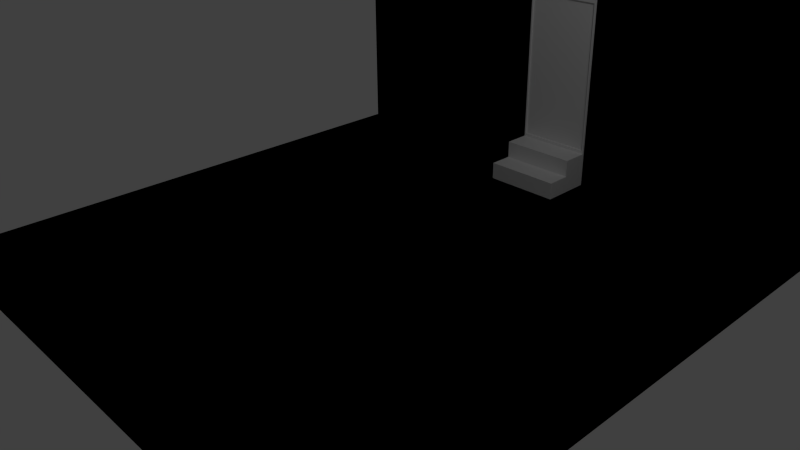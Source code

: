 # Source: tiles.blend  (saved by Blender 2.71.0; exported with 4.5.12 LTS)
import bpy
from mathutils import Matrix  # noqa: F401  (used for matrix-valued properties, if any)

bpy.ops.wm.read_factory_settings(use_empty=True)
scene = bpy.context.scene
scene.name = 'Scene'

# ---- collections
col_collection_1 = bpy.data.collections.new('Collection 1'); scene.collection.children.link(col_collection_1)
col_collection_2 = bpy.data.collections.new('Collection 2'); scene.collection.children.link(col_collection_2)

# ---- world
world_world = bpy.data.worlds.new('World'); scene.world = world_world
world_world.color = (0.05088, 0.05088, 0.05088)
world_world.use_sun_shadow = False
world_world.sun_shadow_jitter_overblur = 0.0
world_world.cycles.sampling_method = 'MANUAL'
world_world.cycles.sample_map_resolution = 256

# ---- cameras
cam_camera = bpy.data.cameras.new('Camera')
cam_camera.clip_end = 100.0
cam_camera.lens = 35.0
cam_camera.sensor_width = 32.0
cam_camera.sensor_height = 18.0
cam_camera.ortho_scale = 7.314
cam_camera.dof.focus_distance = 0.0
cam_camera.dof.aperture_fstop = 128.0

# ---- lights
light_lamp = bpy.data.lights.new('Lamp', 'POINT')
light_lamp.transmission_factor = 0.0
light_lamp.cutoff_distance = 30.0
light_lamp.energy = 100.0
light_lamp.shadow_buffer_clip_start = 1.001
light_lamp.shadow_soft_size = 0.1
light_lamp.shadow_maximum_resolution = 0.006
light_lamp.use_absolute_resolution = True
light_lamp.cycles.use_multiple_importance_sampling = False

# ---- meshes
me_plane_004 = bpy.data.meshes.new('Plane.004')
me_plane_004.from_pydata([(-4.0, -4.0, 0.0), (4.0, -4.0, 0.0), (-4.0, 4.0, 0.0), (4.0, 4.0, 0.0)], [], [(3, 2, 0, 1)])
_uv = me_plane_004.uv_layers.new(name='UVMap')
_uv.uv.foreach_set('vector', [0.9999, 0.9999, 0.0001047, 0.9999, 9.998e-05, 0.000106, 0.9999, 0.0001])
me_plane_004.use_remesh_preserve_volume = False
me_plane_004.use_remesh_preserve_attributes = False
me_plane_004.use_mirror_vertex_groups = False
me_plane_004.update()
me_plane_001 = bpy.data.meshes.new('Plane.001')
me_plane_001.from_pydata([(-4.0, -4.0, 0.0), (4.0, -4.0, 0.0), (-4.0, 4.0, 0.0), (4.0, 4.0, 0.0), (-4.0, 3.84, 0.0), (-4.0, 0.16, 0.0), (-4.0, -0.16, 0.0), (-4.0, -3.84, 0.0), (-3.84, -4.0, 0.0), (-0.16, -4.0, 0.0), (0.16, -4.0, 0.0), (3.84, -4.0, 0.0), (4.0, -3.84, 0.0), (4.0, -0.16, 0.0), (4.0, 0.16, 0.0), (4.0, 3.84, 0.0), (3.84, 4.0, 0.0), (0.16, 4.0, 0.0), (-0.16, 4.0, 0.0), (-3.84, 4.0, 0.0), (-3.84, -3.84, 0.0), (-3.84, -0.16, 0.0), (-3.84, 0.16, 0.0), (-3.84, 3.84, 0.0), (-0.16, -3.84, 0.0), (-0.16, -0.16, 0.0), (-0.16, 0.16, 0.0), (-0.16, 3.84, 0.0), (0.16, -3.84, 0.0), (0.16, -0.16, 0.0), (0.16, 0.16, 0.0), (0.16, 3.84, 0.0), (3.84, -3.84, 0.0), (3.84, -0.16, 0.0), (3.84, 0.16, 0.0), (3.84, 3.84, 0.0)], [], [(35, 15, 3, 16), (4, 23, 19, 2), (23, 27, 18, 19), (27, 31, 17, 18), (31, 35, 16, 17), (0, 8, 20, 7), (7, 20, 21, 6), (6, 21, 22, 5), (5, 22, 23, 4), (8, 9, 24, 20), (20, 24, 25, 21), (21, 25, 26, 22), (22, 26, 27, 23), (9, 10, 28, 24), (24, 28, 29, 25), (25, 29, 30, 26), (26, 30, 31, 27), (10, 11, 32, 28), (28, 32, 33, 29), (29, 33, 34, 30), (30, 34, 35, 31), (11, 1, 12, 32), (32, 12, 13, 33), (33, 13, 14, 34), (34, 14, 15, 35)])
_uv = me_plane_001.uv_layers.new(name='UVMap')
_uv.uv.foreach_set('vector', [0.9799, 0.9799, 0.9999, 0.9799, 0.9999, 0.9999, 0.9799, 0.9999, 0.0001046, 0.9799, 0.0201, 0.9799, 0.0201, 0.9999, 0.0001047, 0.9999, 0.0201, 0.9799, 0.48, 0.9799, 0.48, 0.9999, 0.0201, 0.9999, 0.48, 0.9799, 0.52, 0.9799, 0.52, 0.9999, 0.48, 0.9999, 0.52, 0.9799, 0.9799, 0.9799, 0.9799, 0.9999, 0.52, 0.9999, 9.998e-05, 0.000106, 0.0201, 0.000106, 0.0201, 0.0201, 0.0001001, 0.0201, 0.0001001, 0.0201, 0.0201, 0.0201, 0.0201, 0.48, 0.0001036, 0.48, 0.0001036, 0.48, 0.0201, 0.48, 0.0201, 0.52, 0.000103, 0.52, 0.000103, 0.52, 0.0201, 0.52, 0.0201, 0.9799, 0.0001046, 0.9799, 0.0201, 0.000106, 0.48, 0.000103, 0.48, 0.0201, 0.0201, 0.0201, 0.0201, 0.0201, 0.48, 0.0201, 0.48, 0.48, 0.0201, 0.48, 0.0201, 0.48, 0.48, 0.48, 0.48, 0.52, 0.0201, 0.52, 0.0201, 0.52, 0.48, 0.52, 0.48, 0.9799, 0.0201, 0.9799, 0.48, 0.000103, 0.52, 0.0001028, 0.52, 0.0201, 0.48, 0.0201, 0.48, 0.0201, 0.52, 0.0201, 0.52, 0.48, 0.48, 0.48, 0.48, 0.48, 0.52, 0.48, 0.52, 0.52, 0.48, 0.52, 0.48, 0.52, 0.52, 0.52, 0.52, 0.9799, 0.48, 0.9799, 0.52, 0.0001028, 0.9799, 9.998e-05, 0.9799, 0.0201, 0.52, 0.0201, 0.52, 0.0201, 0.9799, 0.0201, 0.9799, 0.48, 0.52, 0.48, 0.52, 0.48, 0.9799, 0.48, 0.9799, 0.52, 0.52, 0.52, 0.52, 0.52, 0.9799, 0.52, 0.9799, 0.9799, 0.52, 0.9799, 0.9799, 9.998e-05, 0.9999, 0.0001, 0.9999, 0.0201, 0.9799, 0.0201, 0.9799, 0.0201, 0.9999, 0.0201, 0.9999, 0.48, 0.9799, 0.48, 0.9799, 0.48, 0.9999, 0.48, 0.9999, 0.52, 0.9799, 0.52, 0.9799, 0.52, 0.9999, 0.52, 0.9999, 0.9799, 0.9799, 0.9799])
me_plane_001.use_remesh_preserve_volume = False
me_plane_001.use_remesh_preserve_attributes = False
me_plane_001.use_mirror_vertex_groups = False
me_plane_001.update()
me_plane_003 = bpy.data.meshes.new('Plane.003')
me_plane_003.from_pydata([(-4.0, 4.0, 0.5), (4.0, 4.0, 0.5), (-4.0, 3.68, 0.5), (4.0, 3.68, 0.5), (4.0, 3.787, 0.5), (4.0, 3.893, 0.5), (-4.0, 3.787, 0.5), (-4.0, 3.893, 0.5), (-0.55, 4.0, 0.5), (0.55, 4.0, 0.5), (0.55, 3.68, 0.5), (-0.55, 3.68, 0.5), (-4.0, 4.0, 0.5), (4.0, 4.0, 0.5), (-4.0, 3.68, 0.5), (4.0, 3.68, 0.5), (4.0, 3.787, 0.5), (4.0, 3.893, 0.5), (-4.0, 3.787, 0.5), (-4.0, 3.893, 0.5), (-0.55, 4.0, 0.5), (0.55, 4.0, 0.5), (0.55, 3.68, 0.5), (-0.55, 3.68, 0.5), (4.0, 3.68, 3.5), (-4.0, 3.68, 3.5), (4.0, 4.0, 3.5), (-4.0, 4.0, 3.5), (-4.0, 4.0, 0.5), (4.0, 4.0, 0.5), (-4.0, 3.68, 0.5), (4.0, 3.68, 0.5), (4.0, 3.787, 0.5), (4.0, 3.893, 0.5), (-4.0, 3.787, 0.5), (-4.0, 3.893, 0.5), (-0.55, 4.0, 0.5), (0.55, 4.0, 0.5), (0.55, 3.68, 0.5), (-0.55, 3.68, 0.5), (-4.0, 3.68, 2.75), (4.0, 3.787, 2.75), (4.0, 3.893, 2.75), (4.0, 4.0, 2.75), (4.0, 3.787, 3.5), (4.0, 3.893, 3.5), (-4.0, 3.787, 3.5), (-4.0, 3.893, 3.5), (-0.55, 4.0, 3.5), (0.55, 4.0, 3.5), (0.55, 3.68, 3.5), (-0.55, 3.68, 3.5), (-0.55, 3.787, 3.5), (-0.55, 3.893, 3.5), (0.55, 3.787, 3.5), (0.55, 3.893, 3.5), (-4.0, 3.787, 2.75), (-4.0, 3.893, 2.75), (-4.0, 4.0, 2.75), (-0.55, 4.0, 2.75), (0.55, 4.0, 2.75), (4.0, 3.68, 2.75), (0.55, 3.68, 2.75), (-0.55, 3.68, 2.75), (-4.0, 4.0, 0.0), (4.0, 4.0, 0.0), (-4.0, 3.68, 0.0), (4.0, 3.68, 0.0), (4.0, 3.787, 0.0), (4.0, 3.893, 0.0), (-4.0, 3.787, 0.0), (-4.0, 3.893, 0.0), (-0.55, 4.0, 0.0), (0.55, 4.0, 0.0), (0.55, 3.68, 0.0), (-0.55, 3.68, 0.0), (-0.55, 3.787, 0.0), (-0.55, 3.893, 0.0), (0.55, 3.787, 0.0), (0.55, 3.893, 0.0)], [], [(11, 2, 66, 75), (4, 3, 67, 68), (5, 4, 68, 69), (2, 6, 70, 66), (6, 7, 71, 70), (0, 8, 72, 64), (8, 9, 73, 72), (3, 10, 74, 67), (10, 11, 75, 74), (14, 23, 39, 30), (15, 16, 32, 31), (16, 17, 33, 32), (18, 14, 30, 34), (19, 18, 34, 35), (20, 12, 28, 36), (21, 20, 36, 37), (22, 15, 31, 38), (23, 22, 38, 39), (11, 10, 22, 23), (10, 3, 15, 22), (9, 8, 20, 21), (8, 0, 12, 20), (7, 6, 18, 19), (6, 2, 14, 18), (4, 5, 17, 16), (3, 4, 16, 15), (2, 11, 23, 14), (1, 9, 21, 13), (0, 7, 19, 12), (5, 1, 13, 17), (40, 63, 51, 25), (61, 41, 44, 24), (41, 42, 45, 44), (56, 40, 25, 46), (57, 56, 46, 47), (59, 58, 27, 48), (60, 59, 48, 49), (62, 61, 24, 50), (63, 62, 50, 51), (13, 21, 37, 29), (12, 19, 35, 28), (17, 13, 29, 33), (55, 45, 26, 49), (47, 53, 48, 27), (53, 55, 49, 48), (25, 51, 52, 46), (46, 52, 53, 47), (51, 50, 54, 52), (52, 54, 55, 53), (50, 24, 44, 54), (54, 44, 45, 55), (43, 60, 49, 26), (58, 57, 47, 27), (42, 43, 26, 45), (30, 39, 63, 40), (31, 32, 41, 61), (32, 33, 42, 41), (34, 30, 40, 56), (35, 34, 56, 57), (36, 28, 58, 59), (37, 36, 59, 60), (38, 31, 61, 62), (39, 38, 62, 63), (29, 37, 60, 43), (28, 35, 57, 58), (33, 29, 43, 42), (79, 73, 65, 69), (71, 64, 72, 77), (77, 72, 73, 79), (66, 70, 76, 75), (70, 71, 77, 76), (75, 76, 78, 74), (76, 77, 79, 78), (74, 78, 68, 67), (78, 79, 69, 68), (9, 1, 65, 73), (7, 0, 64, 71), (1, 5, 69, 65)])
_uv = me_plane_003.uv_layers.new(name='UVMap')
_uv.uv.foreach_set('vector', [0.3334, 0.9799, 0.0001046, 0.9799, 0.0001046, 0.9799, 0.3334, 0.9799, 0.9999, 0.9866, 0.9999, 0.9799, 0.9999, 0.9799, 0.9999, 0.9866, 0.9999, 0.9932, 0.9999, 0.9866, 0.9999, 0.9866, 0.9999, 0.9932, 0.0001046, 0.9799, 0.0001046, 0.9866, 0.0001046, 0.9866, 0.0001046, 0.9799, 0.0001046, 0.9866, 0.0001047, 0.9932, 0.0001047, 0.9932, 0.0001046, 0.9866, 0.0001047, 0.9999, 0.3334, 0.9999, 0.3334, 0.9999, 0.0001047, 0.9999, 0.3334, 0.9999, 0.6666, 0.9999, 0.6666, 0.9999, 0.3334, 0.9999, 0.9999, 0.9799, 0.6666, 0.9799, 0.6666, 0.9799, 0.9999, 0.9799, 0.6666, 0.9799, 0.3334, 0.9799, 0.3334, 0.9799, 0.6666, 0.9799, 0.0001046, 0.9799, 0.3334, 0.9799, 0.3334, 0.9799, 0.0001046, 0.9799, 0.9999, 0.9799, 0.9999, 0.9866, 0.9999, 0.9866, 0.9999, 0.9799, 0.9999, 0.9866, 0.9999, 0.9932, 0.9999, 0.9932, 0.9999, 0.9866, 0.0001046, 0.9866, 0.0001046, 0.9799, 0.0001046, 0.9799, 0.0001046, 0.9866, 0.0001047, 0.9932, 0.0001046, 0.9866, 0.0001046, 0.9866, 0.0001047, 0.9932, 0.3334, 0.9999, 0.0001047, 0.9999, 0.0001047, 0.9999, 0.3334, 0.9999, 0.6666, 0.9999, 0.3334, 0.9999, 0.3334, 0.9999, 0.6666, 0.9999, 0.6666, 0.9799, 0.9999, 0.9799, 0.9999, 0.9799, 0.6666, 0.9799, 0.3334, 0.9799, 0.6666, 0.9799, 0.6666, 0.9799, 0.3334, 0.9799, 0.3334, 0.9799, 0.6666, 0.9799, 0.6666, 0.9799, 0.3334, 0.9799, 0.6666, 0.9799, 0.9999, 0.9799, 0.9999, 0.9799, 0.6666, 0.9799, 0.6666, 0.9999, 0.3334, 0.9999, 0.3334, 0.9999, 0.6666, 0.9999, 0.3334, 0.9999, 0.0001047, 0.9999, 0.0001047, 0.9999, 0.3334, 0.9999, 0.0001047, 0.9932, 0.0001046, 0.9866, 0.0001046, 0.9866, 0.0001047, 0.9932, 0.0001046, 0.9866, 0.0001046, 0.9799, 0.0001046, 0.9799, 0.0001046, 0.9866, 0.9999, 0.9866, 0.9999, 0.9932, 0.9999, 0.9932, 0.9999, 0.9866, 0.9999, 0.9799, 0.9999, 0.9866, 0.9999, 0.9866, 0.9999, 0.9799, 0.0001046, 0.9799, 0.3334, 0.9799, 0.3334, 0.9799, 0.0001046, 0.9799, 0.9999, 0.9999, 0.6666, 0.9999, 0.6666, 0.9999, 0.9999, 0.9999, 0.0001047, 0.9999, 0.0001047, 0.9932, 0.0001047, 0.9932, 0.0001047, 0.9999, 0.9999, 0.9932, 0.9999, 0.9999, 0.9999, 0.9999, 0.9999, 0.9932, 0.0001046, 0.9799, 0.3334, 0.9799, 0.3334, 0.9799, 0.0001046, 0.9799, 0.9999, 0.9799, 0.9999, 0.9866, 0.9999, 0.9866, 0.9999, 0.9799, 0.9999, 0.9866, 0.9999, 0.9932, 0.9999, 0.9932, 0.9999, 0.9866, 0.0001046, 0.9866, 0.0001046, 0.9799, 0.0001046, 0.9799, 0.0001046, 0.9866, 0.0001047, 0.9932, 0.0001046, 0.9866, 0.0001046, 0.9866, 0.0001047, 0.9932, 0.3334, 0.9999, 0.0001047, 0.9999, 0.0001047, 0.9999, 0.3334, 0.9999, 0.6666, 0.9999, 0.3334, 0.9999, 0.3334, 0.9999, 0.6666, 0.9999, 0.6666, 0.9799, 0.9999, 0.9799, 0.9999, 0.9799, 0.6666, 0.9799, 0.3334, 0.9799, 0.6666, 0.9799, 0.6666, 0.9799, 0.3334, 0.9799, 0.9999, 0.9999, 0.6666, 0.9999, 0.6666, 0.9999, 0.9999, 0.9999, 0.0001047, 0.9999, 0.0001047, 0.9932, 0.0001047, 0.9932, 0.0001047, 0.9999, 0.9999, 0.9932, 0.9999, 0.9999, 0.9999, 0.9999, 0.9999, 0.9932, 0.6666, 0.9932, 0.9999, 0.9932, 0.9999, 0.9999, 0.6666, 0.9999, 0.0001047, 0.9932, 0.3334, 0.9932, 0.3334, 0.9999, 0.0001047, 0.9999, 0.3334, 0.9932, 0.6666, 0.9932, 0.6666, 0.9999, 0.3334, 0.9999, 0.0001046, 0.9799, 0.3334, 0.9799, 0.3334, 0.9866, 0.0001046, 0.9866, 0.0001046, 0.9866, 0.3334, 0.9866, 0.3334, 0.9932, 0.0001047, 0.9932, 0.3334, 0.9799, 0.6666, 0.9799, 0.6666, 0.9866, 0.3334, 0.9866, 0.3334, 0.9866, 0.6666, 0.9866, 0.6666, 0.9932, 0.3334, 0.9932, 0.6666, 0.9799, 0.9999, 0.9799, 0.9999, 0.9866, 0.6666, 0.9866, 0.6666, 0.9866, 0.9999, 0.9866, 0.9999, 0.9932, 0.6666, 0.9932, 0.9999, 0.9999, 0.6666, 0.9999, 0.6666, 0.9999, 0.9999, 0.9999, 0.0001047, 0.9999, 0.0001047, 0.9932, 0.0001047, 0.9932, 0.0001047, 0.9999, 0.9999, 0.9932, 0.9999, 0.9999, 0.9999, 0.9999, 0.9999, 0.9932, 0.0001046, 0.9799, 0.3334, 0.9799, 0.3334, 0.9799, 0.0001046, 0.9799, 0.9999, 0.9799, 0.9999, 0.9866, 0.9999, 0.9866, 0.9999, 0.9799, 0.9999, 0.9866, 0.9999, 0.9932, 0.9999, 0.9932, 0.9999, 0.9866, 0.0001046, 0.9866, 0.0001046, 0.9799, 0.0001046, 0.9799, 0.0001046, 0.9866, 0.0001047, 0.9932, 0.0001046, 0.9866, 0.0001046, 0.9866, 0.0001047, 0.9932, 0.3334, 0.9999, 0.0001047, 0.9999, 0.0001047, 0.9999, 0.3334, 0.9999, 0.6666, 0.9999, 0.3334, 0.9999, 0.3334, 0.9999, 0.6666, 0.9999, 0.6666, 0.9799, 0.9999, 0.9799, 0.9999, 0.9799, 0.6666, 0.9799, 0.3334, 0.9799, 0.6666, 0.9799, 0.6666, 0.9799, 0.3334, 0.9799, 0.9999, 0.9999, 0.6666, 0.9999, 0.6666, 0.9999, 0.9999, 0.9999, 0.0001047, 0.9999, 0.0001047, 0.9932, 0.0001047, 0.9932, 0.0001047, 0.9999, 0.9999, 0.9932, 0.9999, 0.9999, 0.9999, 0.9999, 0.9999, 0.9932, 0.6666, 0.9932, 0.6666, 0.9999, 0.9999, 0.9999, 0.9999, 0.9932, 0.0001047, 0.9932, 0.0001047, 0.9999, 0.3334, 0.9999, 0.3334, 0.9932, 0.3334, 0.9932, 0.3334, 0.9999, 0.6666, 0.9999, 0.6666, 0.9932, 0.0001046, 0.9799, 0.0001046, 0.9866, 0.3334, 0.9866, 0.3334, 0.9799, 0.0001046, 0.9866, 0.0001047, 0.9932, 0.3334, 0.9932, 0.3334, 0.9866, 0.3334, 0.9799, 0.3334, 0.9866, 0.6666, 0.9866, 0.6666, 0.9799, 0.3334, 0.9866, 0.3334, 0.9932, 0.6666, 0.9932, 0.6666, 0.9866, 0.6666, 0.9799, 0.6666, 0.9866, 0.9999, 0.9866, 0.9999, 0.9799, 0.6666, 0.9866, 0.6666, 0.9932, 0.9999, 0.9932, 0.9999, 0.9866, 0.6666, 0.9999, 0.9999, 0.9999, 0.9999, 0.9999, 0.6666, 0.9999, 0.0001047, 0.9932, 0.0001047, 0.9999, 0.0001047, 0.9999, 0.0001047, 0.9932, 0.9999, 0.9999, 0.9999, 0.9932, 0.9999, 0.9932, 0.9999, 0.9999])
me_plane_003.use_remesh_preserve_volume = False
me_plane_003.use_remesh_preserve_attributes = False
me_plane_003.use_mirror_vertex_groups = False
me_plane_003.update()
me_plane_002 = bpy.data.meshes.new('Plane.002')
me_plane_002.from_pydata([(-4.0, 4.0, 0.5), (4.0, 4.0, 0.5), (-4.0, 3.68, 0.5), (4.0, 3.68, 0.5), (4.0, 3.787, 0.5), (4.0, 3.893, 0.5), (-4.0, 3.787, 0.5), (-4.0, 3.893, 0.5), (-0.55, 4.0, 0.5), (0.55, 4.0, 0.5), (0.55, 3.68, 0.5), (-0.55, 3.68, 0.5), (-4.0, 4.0, 0.5), (4.0, 4.0, 0.5), (-4.0, 3.68, 0.5), (4.0, 3.68, 0.5), (4.0, 3.787, 0.5), (4.0, 3.893, 0.5), (-4.0, 3.787, 0.5), (-4.0, 3.893, 0.5), (-0.55, 4.0, 0.5), (0.55, 4.0, 0.5), (0.55, 3.68, 0.5), (-0.55, 3.68, 0.5), (4.0, 3.68, 3.5), (-4.0, 3.68, 3.5), (4.0, 4.0, 3.5), (-4.0, 4.0, 3.5), (-4.0, 4.0, 0.5), (4.0, 4.0, 0.5), (-4.0, 3.68, 0.5), (4.0, 3.68, 0.5), (4.0, 3.787, 0.5), (4.0, 3.893, 0.5), (-4.0, 3.787, 0.5), (-4.0, 3.893, 0.5), (-0.55, 4.0, 0.5), (0.55, 4.0, 0.5), (0.55, 3.68, 0.5), (-0.55, 3.68, 0.5), (-4.0, 3.68, 2.75), (4.0, 3.787, 2.75), (4.0, 3.893, 2.75), (4.0, 4.0, 2.75), (4.0, 3.787, 3.5), (4.0, 3.893, 3.5), (-4.0, 3.787, 3.5), (-4.0, 3.893, 3.5), (-0.55, 4.0, 3.5), (0.55, 4.0, 3.5), (0.55, 3.68, 3.5), (-0.55, 3.68, 3.5), (-0.55, 3.787, 3.5), (-0.55, 3.893, 3.5), (0.55, 3.787, 3.5), (0.55, 3.893, 3.5), (-4.0, 3.787, 2.75), (-4.0, 3.893, 2.75), (-4.0, 4.0, 2.75), (-0.55, 4.0, 2.75), (0.55, 4.0, 2.75), (4.0, 3.68, 2.75), (0.55, 3.68, 2.75), (-0.55, 3.68, 2.75), (-4.0, 4.0, 0.0), (4.0, 4.0, 0.0), (-4.0, 3.68, 0.0), (4.0, 3.68, 0.0), (4.0, 3.787, 0.0), (4.0, 3.893, 0.0), (-4.0, 3.787, 0.0), (-4.0, 3.893, 0.0), (-0.55, 4.0, 0.0), (0.55, 4.0, 0.0), (0.55, 3.68, 0.0), (-0.55, 3.68, 0.0), (0.5269, 3.68, 0.5472), (-0.5269, 3.68, 0.5472), (0.5269, 3.68, 2.703), (-0.5269, 3.68, 2.703), (0.5269, 3.707, 0.5472), (-0.5269, 3.707, 0.5472), (0.5269, 3.707, 2.703), (-0.5269, 3.707, 2.703), (0.5171, 3.707, 0.5673), (-0.5171, 3.707, 0.5673), (0.5171, 3.707, 2.683), (-0.5171, 3.707, 2.683), (0.5171, 3.691, 0.5673), (-0.5171, 3.691, 0.5673), (0.5171, 3.691, 2.683), (-0.5171, 3.691, 2.683), (0.55, 3.284, 0.5), (-0.55, 3.284, 0.0), (0.55, 3.284, 0.0), (-0.55, 3.284, 0.5), (0.55, 3.284, 0.25), (-0.55, 3.284, 0.25), (0.0, 3.284, 0.5), (0.0, 3.284, 0.25), (-0.55, 2.937, 0.0), (0.55, 2.937, 0.0), (0.0, 2.937, 0.0), (0.55, 2.937, 0.25), (-0.55, 2.937, 0.25), (0.0, 2.937, 0.25), (0.55, 3.656, 0.5), (-0.55, 3.656, 0.5), (0.55, 3.656, 2.75), (-0.55, 3.656, 2.75), (0.5269, 3.656, 0.5472), (-0.5269, 3.656, 0.5472), (0.5269, 3.656, 2.703), (-0.5269, 3.656, 2.703)], [], [(11, 2, 66, 75), (4, 3, 67, 68), (5, 4, 68, 69), (2, 6, 70, 66), (6, 7, 71, 70), (0, 8, 72, 64), (8, 9, 73, 72), (3, 10, 74, 67), (14, 23, 39, 30), (15, 16, 32, 31), (16, 17, 33, 32), (18, 14, 30, 34), (19, 18, 34, 35), (20, 12, 28, 36), (21, 20, 36, 37), (22, 15, 31, 38), (23, 22, 38, 39), (11, 10, 22, 23), (10, 3, 15, 22), (9, 8, 20, 21), (8, 0, 12, 20), (7, 6, 18, 19), (6, 2, 14, 18), (4, 5, 17, 16), (3, 4, 16, 15), (2, 11, 23, 14), (1, 9, 21, 13), (0, 7, 19, 12), (5, 1, 13, 17), (40, 63, 51, 25), (61, 41, 44, 24), (41, 42, 45, 44), (56, 40, 25, 46), (57, 56, 46, 47), (59, 58, 27, 48), (60, 59, 48, 49), (62, 61, 24, 50), (63, 62, 50, 51), (13, 21, 37, 29), (12, 19, 35, 28), (17, 13, 29, 33), (55, 45, 26, 49), (47, 53, 48, 27), (53, 55, 49, 48), (25, 51, 52, 46), (46, 52, 53, 47), (51, 50, 54, 52), (52, 54, 55, 53), (50, 24, 44, 54), (54, 44, 45, 55), (43, 60, 49, 26), (58, 57, 47, 27), (42, 43, 26, 45), (30, 39, 63, 40), (31, 32, 41, 61), (32, 33, 42, 41), (34, 30, 40, 56), (35, 34, 56, 57), (36, 28, 58, 59), (37, 36, 59, 60), (38, 31, 61, 62), (29, 37, 60, 43), (28, 35, 57, 58), (33, 29, 43, 42), (9, 1, 65, 73), (7, 0, 64, 71), (1, 5, 69, 65), (76, 77, 111, 110), (77, 79, 113, 111), (78, 76, 110, 112), (79, 78, 112, 113), (78, 79, 83, 82), (76, 78, 82, 80), (79, 77, 81, 83), (77, 76, 80, 81), (82, 83, 87, 86), (80, 82, 86, 84), (83, 81, 85, 87), (81, 80, 84, 85), (86, 87, 91, 90), (84, 86, 90, 88), (87, 85, 89, 91), (85, 84, 88, 89), (90, 91, 89, 88), (74, 10, 92, 96, 94), (11, 75, 93, 97, 95), (96, 99, 105, 103), (10, 11, 95, 98, 92), (99, 97, 104, 105), (92, 98, 99, 96), (98, 95, 97, 99), (105, 104, 100, 102), (103, 105, 102, 101), (94, 96, 103, 101), (97, 93, 100, 104), (108, 109, 113, 112), (106, 108, 112, 110), (109, 107, 111, 113), (107, 106, 110, 111), (62, 63, 109, 108), (38, 62, 108, 106), (63, 39, 107, 109), (39, 38, 106, 107)])
_uv = me_plane_002.uv_layers.new(name='UVMap')
_uv.uv.foreach_set('vector', [0.9533, 0.5054, 0.9533, 0.9012, 0.8962, 0.9012, 0.8962, 0.5054, 0.9106, 0.5054, 0.8985, 0.5054, 0.8985, 0.4481, 0.9106, 0.4481, 0.9228, 0.5054, 0.9106, 0.5054, 0.9106, 0.4481, 0.9228, 0.4481, 0.8962, 0.9012, 0.9084, 0.9012, 0.9084, 0.9586, 0.8962, 0.9586, 0.9084, 0.9012, 0.9206, 0.9012, 0.9206, 0.9586, 0.9084, 0.9586, 0.6846, 0.9178, 0.6846, 0.522, 0.7417, 0.522, 0.7417, 0.9178, 0.6846, 0.522, 0.6846, 0.3958, 0.7417, 0.3958, 0.7417, 0.522, 0.9608, 0.0, 0.9608, 0.3958, 0.9037, 0.3958, 0.9037, 0.0, 0.0, 0.0, 0.0, 0.0, 0.0, 0.0, 0.0, 0.0, 0.0, 0.0, 0.0, 0.0, 0.0, 0.0, 0.0, 0.0, 0.0, 0.0, 0.0, 0.0, 0.0, 0.0, 0.0, 0.0, 0.0, 0.0, 0.0, 0.0, 0.0, 0.0, 0.0, 0.0, 0.0, 0.0, 0.0, 0.0, 0.0, 0.0, 0.0, 0.0, 0.0, 0.0, 0.0, 0.0, 0.0, 0.0, 0.0, 0.0, 0.0, 0.0, 0.0, 0.0, 0.0, 0.0, 0.0, 0.0, 0.0, 0.0, 0.0, 0.0, 0.0, 0.0, 0.0, 0.0, 0.0, 0.0, 0.0, 0.0, 0.0, 0.0, 0.0, 0.0, 0.0, 0.0, 0.0, 0.0, 0.0, 0.0, 0.0, 0.0, 0.0, 0.0, 0.0, 0.0, 0.0, 0.0, 0.0, 0.0, 0.0, 0.0, 0.0, 0.0, 0.0, 0.0, 0.0, 0.0, 0.0, 0.0, 0.0, 0.0, 0.0, 0.0, 0.0, 0.0, 0.0, 0.0, 0.0, 0.0, 0.0, 0.0, 0.0, 0.0, 0.0, 0.0, 0.0, 0.0, 0.0, 0.0, 0.0, 0.0, 0.0, 0.0, 0.0, 0.0, 0.0, 0.0, 0.0, 0.0, 0.0, 0.0, 0.0, 0.0, 0.0, 0.0, 0.0, 0.0, 0.0, 0.0, 0.0, 0.0, 0.0, 0.0, 0.0, 0.0, 0.0, 0.0, 0.0, 0.0, 0.0, 0.0, 0.0, 0.0, 0.0, 0.0, 0.0, 0.0, 0.0, 0.0, 0.0, 0.0, 0.0, 0.0, 0.0, 0.0, 0.0, 0.0, 0.0, 0.0, 0.5991, 0.9178, 0.5991, 0.522, 0.6846, 0.522, 0.6846, 0.9178, 0.9608, 0.2581, 0.973, 0.2581, 0.973, 0.3442, 0.9608, 0.3442, 0.973, 0.2581, 0.9851, 0.2581, 0.9851, 0.3442, 0.973, 0.3442, 0.9654, 0.5915, 0.9533, 0.5915, 0.9533, 0.5054, 0.9654, 0.5054, 0.9776, 0.5915, 0.9654, 0.5915, 0.9654, 0.5054, 0.9776, 0.5054, 0.08558, 0.522, 0.08558, 0.9178, 1.904e-07, 0.9178, 1.088e-07, 0.522, 0.08558, 0.3958, 0.08558, 0.522, 1.088e-07, 0.522, 1.088e-07, 0.3958, 0.5991, 0.3958, 0.5991, 5.471e-08, 0.6846, 0.0, 0.6846, 0.3958, 0.5991, 0.522, 0.5991, 0.3958, 0.6846, 0.3958, 0.6846, 0.522, 0.0, 0.0, 0.0, 0.0, 0.0, 0.0, 0.0, 0.0, 0.0, 0.0, 0.0, 0.0, 0.0, 0.0, 0.0, 0.0, 0.0, 0.0, 0.0, 0.0, 0.0, 0.0, 0.0, 0.0, 0.766, 0.3958, 0.766, 0.0, 0.7782, 0.0, 0.7782, 0.3958, 0.766, 0.9178, 0.766, 0.522, 0.7782, 0.522, 0.7782, 0.9178, 0.766, 0.522, 0.766, 0.3958, 0.7782, 0.3958, 0.7782, 0.522, 0.7417, 0.9178, 0.7417, 0.522, 0.7539, 0.522, 0.7539, 0.9178, 0.7539, 0.9178, 0.7539, 0.522, 0.766, 0.522, 0.766, 0.9178, 0.7417, 0.522, 0.7417, 0.3958, 0.7539, 0.3958, 0.7539, 0.522, 0.7539, 0.522, 0.7539, 0.3958, 0.766, 0.3958, 0.766, 0.522, 0.7417, 0.3958, 0.7417, 0.0, 0.7539, 0.0, 0.7539, 0.3958, 0.7539, 0.3958, 0.7539, 0.0, 0.766, 0.0, 0.766, 0.3958, 0.08558, 8.206e-08, 0.08558, 0.3958, 1.088e-07, 0.3958, 0.0, 8.206e-08, 0.9898, 0.5915, 0.9776, 0.5915, 0.9776, 0.5054, 0.9898, 0.5054, 0.9851, 0.2581, 0.9973, 0.2581, 0.9973, 0.3442, 0.9851, 0.3442, 0.3423, 0.9178, 0.3423, 0.522, 0.5991, 0.522, 0.5991, 0.9178, 0.9608, 3.419e-09, 0.973, 0.0, 0.973, 0.2581, 0.9608, 0.2581, 0.973, 0.0, 0.9851, 6.496e-08, 0.9851, 0.2581, 0.973, 0.2581, 0.9654, 0.8496, 0.9533, 0.8496, 0.9533, 0.5915, 0.9654, 0.5915, 0.9776, 0.8496, 0.9654, 0.8496, 0.9654, 0.5915, 0.9776, 0.5915, 0.3423, 0.522, 0.3423, 0.9178, 0.08558, 0.9178, 0.08558, 0.522, 0.3423, 0.3958, 0.3423, 0.522, 0.08558, 0.522, 0.08558, 0.3958, 0.3423, 0.3958, 0.3423, 1.094e-07, 0.5991, 5.471e-08, 0.5991, 0.3958, 0.3423, 0.0, 0.3423, 0.3958, 0.08558, 0.3958, 0.08558, 8.206e-08, 0.9898, 0.8496, 0.9776, 0.8496, 0.9776, 0.5915, 0.9898, 0.5915, 0.9851, 6.496e-08, 0.9973, 6.496e-08, 0.9973, 0.2581, 0.9851, 0.2581, 0.6846, 0.3958, 0.6846, 0.0, 0.7417, 0.0, 0.7417, 0.3958, 0.9206, 0.9012, 0.9327, 0.9012, 0.9327, 0.9586, 0.9206, 0.9586, 0.935, 0.5054, 0.9228, 0.5054, 0.9228, 0.4481, 0.935, 0.4481, 0.9697, 0.4651, 0.9697, 0.3442, 0.9724, 0.3442, 0.9724, 0.4651, 0.9925, 0.7527, 0.9925, 1.0, 0.9898, 1.0, 0.9898, 0.7527, 0.9925, 0.5054, 0.9925, 0.7527, 0.9898, 0.7527, 0.9898, 0.5054, 0.9635, 0.3442, 0.9635, 0.4651, 0.9608, 0.4651, 0.9608, 0.3442, 0.9635, 0.4651, 0.9635, 0.3442, 0.9666, 0.3442, 0.9666, 0.4651, 0.9925, 0.7527, 0.9925, 0.5054, 0.9956, 0.5054, 0.9956, 0.7527, 0.9925, 1.0, 0.9925, 0.7527, 0.9956, 0.7527, 0.9956, 1.0, 0.9697, 0.3442, 0.9697, 0.4651, 0.9666, 0.4651, 0.9666, 0.3442, 0.7782, 0.2581, 0.8985, 0.2581, 0.8973, 0.2604, 0.7793, 0.2604, 0.7782, 0.5054, 0.7782, 0.2581, 0.7793, 0.2604, 0.7793, 0.5031, 0.8985, 0.2581, 0.8985, 0.5054, 0.8973, 0.5031, 0.8973, 0.2604, 0.8985, 0.5054, 0.7782, 0.5054, 0.7793, 0.5031, 0.8973, 0.5031, 0.9012, 0.3768, 0.9012, 0.2581, 0.9031, 0.2581, 0.9031, 0.3768, 0.8943, 0.7481, 0.8943, 0.9908, 0.8924, 0.9908, 0.8924, 0.7481, 0.8962, 0.7481, 0.8962, 0.9908, 0.8943, 0.9908, 0.8943, 0.7481, 0.977, 0.3442, 0.977, 0.4628, 0.9751, 0.4628, 0.9751, 0.3442, 0.7782, 0.5054, 0.8962, 0.5054, 0.8962, 0.7481, 0.7782, 0.7481, 0.7782, 0.8743, 0.8353, 0.8743, 0.8353, 0.9198, 0.8067, 0.9198, 0.7782, 0.9198, 0.8353, 0.8743, 0.8923, 0.8743, 0.8923, 0.9198, 0.8638, 0.9198, 0.8353, 0.9198, 0.8235, 0.8743, 0.8235, 0.8112, 0.8629, 0.8112, 0.8629, 0.8743, 0.8235, 0.7481, 0.8235, 0.8743, 0.7782, 0.8743, 0.7782, 0.8112, 0.7782, 0.7481, 0.8235, 0.8112, 0.8235, 0.7481, 0.8629, 0.7481, 0.8629, 0.8112, 0.8915, 0.7481, 0.8915, 0.8112, 0.8629, 0.8112, 0.8629, 0.7481, 0.8915, 0.8112, 0.8915, 0.8743, 0.8629, 0.8743, 0.8629, 0.8112, 0.9818, 0.9127, 0.9818, 0.9758, 0.9533, 0.9758, 0.9533, 0.9127, 0.9818, 0.8496, 0.9818, 0.9127, 0.9533, 0.9127, 0.9533, 0.8496, 0.7782, 0.9198, 0.8067, 0.9198, 0.8067, 0.9595, 0.7782, 0.9595, 0.8638, 0.9198, 0.8923, 0.9198, 0.8923, 0.9595, 0.8638, 0.9595, 0.7782, 0.0, 0.9037, 0.0, 0.9011, 0.00542, 0.7809, 0.00542, 0.7782, 0.2581, 0.7782, 0.0, 0.7809, 0.00542, 0.7809, 0.2527, 0.9037, 0.0, 0.9037, 0.2581, 0.9011, 0.2527, 0.9011, 0.00542, 0.9037, 0.2581, 0.7782, 0.2581, 0.7809, 0.2527, 0.9011, 0.2527, 0.8985, 0.3843, 0.8985, 0.2581, 0.9012, 0.2581, 0.9012, 0.3843, 0.9956, 0.7636, 0.9956, 0.5054, 0.9983, 0.5054, 0.9983, 0.7636, 1.0, 0.0, 1.0, 0.2581, 0.9973, 0.2581, 0.9973, 0.0, 0.9751, 0.3442, 0.9751, 0.4704, 0.9724, 0.4704, 0.9724, 0.3442])
me_plane_002.use_remesh_preserve_volume = False
me_plane_002.use_remesh_preserve_attributes = False
me_plane_002.use_mirror_vertex_groups = False
me_plane_002.update()

# ---- objects
ob_tile_floor_001 = bpy.data.objects.new('tile_floor.001', me_plane_004)
ob_p_tile_floor_000 = bpy.data.objects.new('p_tile_floor.000', me_plane_001)
ob_lamp = bpy.data.objects.new('Lamp', light_lamp)
ob_camera = bpy.data.objects.new('Camera', cam_camera)
ob_p_wall_n_ext_000 = bpy.data.objects.new('p_wall_n_ext.000', me_plane_003)
ob_wall_n_ext_001 = bpy.data.objects.new('wall_n_ext.001', me_plane_002)

# ---- transforms, parenting, visibility, modifiers, constraints
ob_tile_floor_001.location = (0.0, 0.0, 0.0)
ob_tile_floor_001.lineart.crease_threshold = 0.0
ob_p_tile_floor_000.location = (0.0, 0.0, 0.0)
ob_p_tile_floor_000.hide_viewport = True
ob_p_tile_floor_000.lineart.crease_threshold = 0.0
ob_lamp.location = (4.076, 1.005, 5.904)
ob_lamp.rotation_euler = (0.6503, 0.05522, 1.866)
ob_lamp.lock_rotations_4d = False
ob_lamp.empty_display_type = 'ARROWS'
ob_lamp.color = (0.0, 0.0, 0.0, 0.0)
ob_lamp.lineart.crease_threshold = 0.0
ob_camera.location = (7.481, -6.508, 5.344)
ob_camera.rotation_euler = (1.109, 0.01082, 0.8149)
ob_camera.lock_rotations_4d = False
ob_camera.empty_display_type = 'ARROWS'
ob_camera.color = (0.0, 0.0, 0.0, 0.0)
ob_camera.display_type = 'WIRE'
ob_camera.lineart.crease_threshold = 0.0
ob_p_wall_n_ext_000.location = (0.0, 0.0, 0.0)
ob_p_wall_n_ext_000.hide_viewport = True
ob_p_wall_n_ext_000.lineart.crease_threshold = 0.0
ob_wall_n_ext_001.location = (0.0, 0.0, 0.0)
ob_wall_n_ext_001.lineart.crease_threshold = 0.0

# ---- collection membership
col_collection_1.objects.link(ob_tile_floor_001)
col_collection_1.objects.link(ob_p_tile_floor_000)
col_collection_1.objects.link(ob_lamp)
col_collection_1.objects.link(ob_camera)
col_collection_2.objects.link(ob_p_wall_n_ext_000)
col_collection_2.objects.link(ob_wall_n_ext_001)

# ---- scene / render settings (as saved in the file)
scene.camera = ob_camera
scene.frame_start = 1; scene.frame_end = 250; scene.frame_set(1)
scene.render.engine = 'BLENDER_EEVEE_NEXT'
scene.render.resolution_percentage = 50
scene.render.dither_intensity = 0.0
scene.cycles.use_denoising = False
scene.cycles.samples = 10
scene.cycles.sampling_pattern = 'TABULATED_SOBOL'
scene.cycles.light_sampling_threshold = 0.0
scene.cycles.use_adaptive_sampling = False
scene.cycles.use_light_tree = False
scene.cycles.blur_glossy = 0.0
scene.cycles.volume_bounces = 1
scene.cycles.pixel_filter_type = 'GAUSSIAN'
scene.cycles.sample_clamp_indirect = 0.0
scene.view_settings.view_transform = 'Standard'
bpy.context.view_layer.update()
